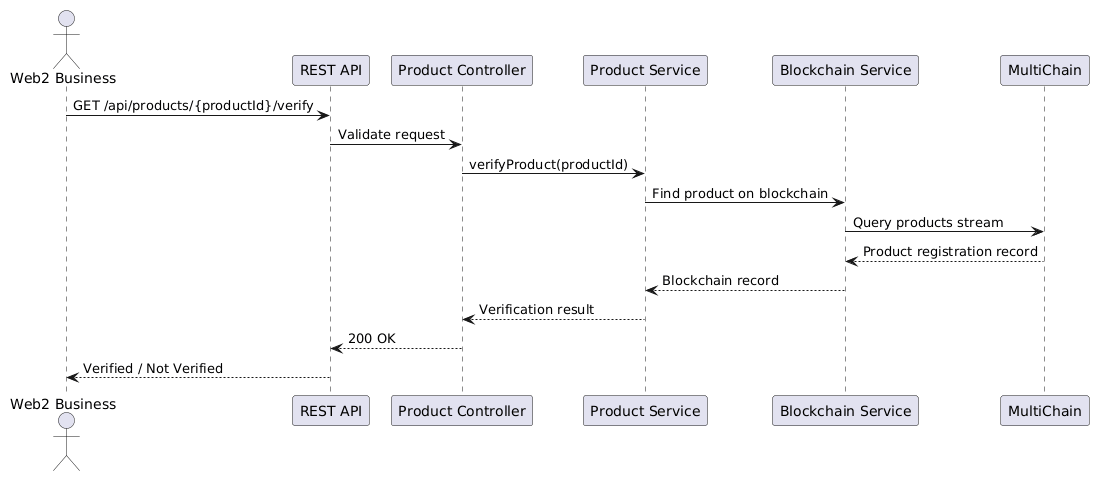

The diagram above was rendered by PlantUML. Its source (embedded in the PNG):
@startuml
actor "Web2 Business" as Business
participant "REST API" as API
participant "Product Controller" as Controller
participant "Product Service" as Service
participant "Blockchain Service" as BC
participant "MultiChain" as MC

Business -> API : GET /api/products/{productId}/verify
API -> Controller : Validate request
Controller -> Service : verifyProduct(productId)

Service -> BC : Find product on blockchain
BC -> MC : Query products stream
MC --> BC : Product registration record

BC --> Service : Blockchain record
Service --> Controller : Verification result
Controller --> API : 200 OK
API --> Business : Verified / Not Verified
@enduml